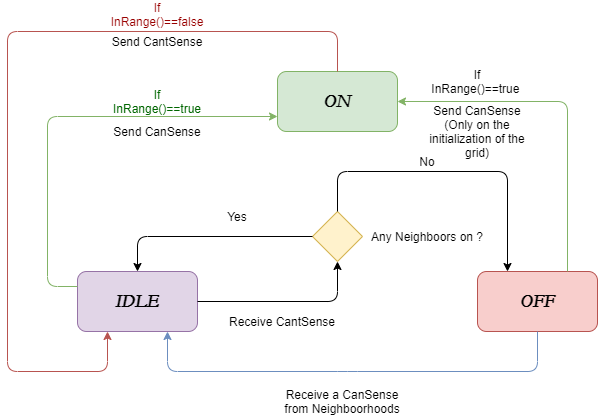

The diagram above was exported from draw.io. Its source (the exported page's mxGraphModel, read from the mxfile embedded in the PNG):
<mxGraphModel dx="852" dy="534" grid="1" gridSize="10" guides="1" tooltips="1" connect="1" arrows="1" fold="1" page="1" pageScale="1" pageWidth="827" pageHeight="1169" math="0" shadow="0">
  <root>
    <mxCell id="0" />
    <mxCell id="1" parent="0" />
    <mxCell id="HT2-hOZa-nHwqrNUQqin-1" value="" style="rounded=1;whiteSpace=wrap;html=1;fillColor=#d5e8d4;strokeColor=#82b366;" parent="1" vertex="1">
      <mxGeometry x="360" y="100" width="120" height="60" as="geometry" />
    </mxCell>
    <mxCell id="HT2-hOZa-nHwqrNUQqin-2" value="" style="rounded=1;whiteSpace=wrap;html=1;fillColor=#e1d5e7;strokeColor=#9673a6;" parent="1" vertex="1">
      <mxGeometry x="160" y="300" width="120" height="60" as="geometry" />
    </mxCell>
    <mxCell id="HT2-hOZa-nHwqrNUQqin-3" value="" style="rounded=1;whiteSpace=wrap;html=1;fillColor=#f8cecc;strokeColor=#b85450;" parent="1" vertex="1">
      <mxGeometry x="560" y="300" width="120" height="60" as="geometry" />
    </mxCell>
    <mxCell id="HT2-hOZa-nHwqrNUQqin-4" value="" style="endArrow=classic;html=1;entryX=1;entryY=0.5;entryDx=0;entryDy=0;fillColor=#d5e8d4;strokeColor=#82b366;exitX=0.75;exitY=0;exitDx=0;exitDy=0;" parent="1" source="HT2-hOZa-nHwqrNUQqin-3" target="HT2-hOZa-nHwqrNUQqin-1" edge="1">
      <mxGeometry width="50" height="50" relative="1" as="geometry">
        <mxPoint x="620" y="300" as="sourcePoint" />
        <mxPoint x="210" y="380" as="targetPoint" />
        <Array as="points">
          <mxPoint x="650" y="130" />
        </Array>
      </mxGeometry>
    </mxCell>
    <mxCell id="HT2-hOZa-nHwqrNUQqin-5" value="" style="rhombus;whiteSpace=wrap;html=1;fillColor=#fff2cc;strokeColor=#d6b656;" parent="1" vertex="1">
      <mxGeometry x="395" y="240" width="50" height="50" as="geometry" />
    </mxCell>
    <mxCell id="HT2-hOZa-nHwqrNUQqin-6" value="" style="endArrow=classic;html=1;entryX=0.5;entryY=1;entryDx=0;entryDy=0;exitX=1;exitY=0.5;exitDx=0;exitDy=0;" parent="1" source="HT2-hOZa-nHwqrNUQqin-2" target="HT2-hOZa-nHwqrNUQqin-5" edge="1">
      <mxGeometry width="50" height="50" relative="1" as="geometry">
        <mxPoint x="160" y="430" as="sourcePoint" />
        <mxPoint x="210" y="380" as="targetPoint" />
        <Array as="points">
          <mxPoint x="420" y="330" />
        </Array>
      </mxGeometry>
    </mxCell>
    <mxCell id="HT2-hOZa-nHwqrNUQqin-7" value="" style="endArrow=classic;html=1;entryX=0.25;entryY=0;entryDx=0;entryDy=0;exitX=0.5;exitY=0;exitDx=0;exitDy=0;" parent="1" source="HT2-hOZa-nHwqrNUQqin-5" target="HT2-hOZa-nHwqrNUQqin-3" edge="1">
      <mxGeometry width="50" height="50" relative="1" as="geometry">
        <mxPoint x="160" y="430" as="sourcePoint" />
        <mxPoint x="210" y="380" as="targetPoint" />
        <Array as="points">
          <mxPoint x="420" y="200" />
          <mxPoint x="590" y="200" />
        </Array>
      </mxGeometry>
    </mxCell>
    <mxCell id="HT2-hOZa-nHwqrNUQqin-8" value="" style="endArrow=classic;html=1;entryX=0.5;entryY=0;entryDx=0;entryDy=0;exitX=0;exitY=0.5;exitDx=0;exitDy=0;" parent="1" source="HT2-hOZa-nHwqrNUQqin-5" target="HT2-hOZa-nHwqrNUQqin-2" edge="1">
      <mxGeometry width="50" height="50" relative="1" as="geometry">
        <mxPoint x="160" y="430" as="sourcePoint" />
        <mxPoint x="210" y="380" as="targetPoint" />
        <Array as="points">
          <mxPoint x="220" y="265" />
        </Array>
      </mxGeometry>
    </mxCell>
    <mxCell id="HT2-hOZa-nHwqrNUQqin-9" value="" style="endArrow=classic;html=1;entryX=0.75;entryY=1;entryDx=0;entryDy=0;exitX=0.5;exitY=1;exitDx=0;exitDy=0;fillColor=#dae8fc;strokeColor=#6c8ebf;" parent="1" source="HT2-hOZa-nHwqrNUQqin-3" target="HT2-hOZa-nHwqrNUQqin-2" edge="1">
      <mxGeometry width="50" height="50" relative="1" as="geometry">
        <mxPoint x="160" y="430" as="sourcePoint" />
        <mxPoint x="210" y="380" as="targetPoint" />
        <Array as="points">
          <mxPoint x="620" y="400" />
          <mxPoint x="430" y="400" />
          <mxPoint x="250" y="400" />
        </Array>
      </mxGeometry>
    </mxCell>
    <mxCell id="HT2-hOZa-nHwqrNUQqin-10" value="" style="endArrow=classic;html=1;entryX=0;entryY=0.75;entryDx=0;entryDy=0;exitX=0;exitY=0.25;exitDx=0;exitDy=0;fillColor=#d5e8d4;strokeColor=#82b366;" parent="1" source="HT2-hOZa-nHwqrNUQqin-2" target="HT2-hOZa-nHwqrNUQqin-1" edge="1">
      <mxGeometry width="50" height="50" relative="1" as="geometry">
        <mxPoint x="130" y="320" as="sourcePoint" />
        <mxPoint x="210" y="430" as="targetPoint" />
        <Array as="points">
          <mxPoint x="130" y="315" />
          <mxPoint x="130" y="145" />
        </Array>
      </mxGeometry>
    </mxCell>
    <mxCell id="HT2-hOZa-nHwqrNUQqin-11" value="" style="endArrow=classic;html=1;entryX=0.25;entryY=1;entryDx=0;entryDy=0;exitX=0.5;exitY=0;exitDx=0;exitDy=0;fillColor=#f8cecc;strokeColor=#b85450;" parent="1" source="HT2-hOZa-nHwqrNUQqin-1" target="HT2-hOZa-nHwqrNUQqin-2" edge="1">
      <mxGeometry width="50" height="50" relative="1" as="geometry">
        <mxPoint x="120" y="480" as="sourcePoint" />
        <mxPoint x="170" y="430" as="targetPoint" />
        <Array as="points">
          <mxPoint x="420" y="60" />
          <mxPoint x="90" y="60" />
          <mxPoint x="90" y="400" />
          <mxPoint x="190" y="400" />
        </Array>
      </mxGeometry>
    </mxCell>
    <mxCell id="HT2-hOZa-nHwqrNUQqin-12" value="&lt;font size=&quot;1&quot;&gt;&lt;b&gt;&lt;i&gt;&lt;font style=&quot;font-size: 18px&quot; face=&quot;Garamond&quot;&gt;ON&lt;/font&gt;&lt;/i&gt;&lt;/b&gt;&lt;/font&gt;" style="text;html=1;strokeColor=none;fillColor=none;align=center;verticalAlign=middle;whiteSpace=wrap;rounded=0;" parent="1" vertex="1">
      <mxGeometry x="400" y="120" width="40" height="20" as="geometry" />
    </mxCell>
    <mxCell id="HT2-hOZa-nHwqrNUQqin-13" value="&lt;font style=&quot;font-size: 18px&quot; face=&quot;Garamond&quot;&gt;&lt;b&gt;&lt;i&gt;&lt;font style=&quot;font-size: 18px&quot;&gt;IDLE&lt;/font&gt;&lt;/i&gt;&lt;/b&gt;&lt;/font&gt;" style="text;html=1;strokeColor=none;fillColor=none;align=center;verticalAlign=middle;whiteSpace=wrap;rounded=0;" parent="1" vertex="1">
      <mxGeometry x="200" y="320" width="40" height="20" as="geometry" />
    </mxCell>
    <mxCell id="HT2-hOZa-nHwqrNUQqin-14" value="&lt;font face=&quot;Garamond&quot;&gt;&lt;b&gt;&lt;i&gt;&lt;font style=&quot;font-size: 18px&quot;&gt;OFF&lt;/font&gt;&lt;/i&gt;&lt;/b&gt;&lt;/font&gt;" style="text;html=1;strokeColor=none;fillColor=none;align=center;verticalAlign=middle;whiteSpace=wrap;rounded=0;" parent="1" vertex="1">
      <mxGeometry x="600" y="320" width="40" height="20" as="geometry" />
    </mxCell>
    <mxCell id="HT2-hOZa-nHwqrNUQqin-16" value="If&lt;br&gt;InRange()==true&amp;nbsp;" style="text;html=1;strokeColor=none;fillColor=none;align=center;verticalAlign=middle;whiteSpace=wrap;rounded=0;" parent="1" vertex="1">
      <mxGeometry x="540" y="100" width="40" height="20" as="geometry" />
    </mxCell>
    <mxCell id="HT2-hOZa-nHwqrNUQqin-17" value="Receive a CanSense from Neighboorhoods" style="text;html=1;strokeColor=none;fillColor=none;align=center;verticalAlign=middle;whiteSpace=wrap;rounded=0;" parent="1" vertex="1">
      <mxGeometry x="360" y="420" width="130" height="20" as="geometry" />
    </mxCell>
    <mxCell id="HT2-hOZa-nHwqrNUQqin-18" value="&lt;font color=&quot;#006600&quot;&gt;If InRange()==true&lt;/font&gt;" style="text;html=1;strokeColor=none;fillColor=none;align=center;verticalAlign=middle;whiteSpace=wrap;rounded=0;" parent="1" vertex="1">
      <mxGeometry x="220" y="120" width="40" height="20" as="geometry" />
    </mxCell>
    <mxCell id="HT2-hOZa-nHwqrNUQqin-19" value="&lt;font color=&quot;#990000&quot;&gt;If InRange()==false&lt;br&gt;&lt;br&gt;&lt;/font&gt;" style="text;html=1;strokeColor=none;fillColor=none;align=center;verticalAlign=middle;whiteSpace=wrap;rounded=0;" parent="1" vertex="1">
      <mxGeometry x="220" y="40" width="40" height="20" as="geometry" />
    </mxCell>
    <mxCell id="HT2-hOZa-nHwqrNUQqin-20" value="Receive CantSense" style="text;html=1;strokeColor=none;fillColor=none;align=center;verticalAlign=middle;whiteSpace=wrap;rounded=0;" parent="1" vertex="1">
      <mxGeometry x="300" y="340" width="130" height="20" as="geometry" />
    </mxCell>
    <mxCell id="HT2-hOZa-nHwqrNUQqin-21" style="edgeStyle=orthogonalEdgeStyle;rounded=0;orthogonalLoop=1;jettySize=auto;html=1;exitX=0.5;exitY=1;exitDx=0;exitDy=0;" parent="1" source="HT2-hOZa-nHwqrNUQqin-20" target="HT2-hOZa-nHwqrNUQqin-20" edge="1">
      <mxGeometry relative="1" as="geometry" />
    </mxCell>
    <mxCell id="HT2-hOZa-nHwqrNUQqin-22" value="Any Neighboors on ?" style="text;html=1;strokeColor=none;fillColor=none;align=center;verticalAlign=middle;whiteSpace=wrap;rounded=0;" parent="1" vertex="1">
      <mxGeometry x="450" y="255" width="120" height="20" as="geometry" />
    </mxCell>
    <mxCell id="HT2-hOZa-nHwqrNUQqin-23" value="No" style="text;html=1;strokeColor=none;fillColor=none;align=center;verticalAlign=middle;whiteSpace=wrap;rounded=0;" parent="1" vertex="1">
      <mxGeometry x="490" y="180" width="40" height="20" as="geometry" />
    </mxCell>
    <mxCell id="HT2-hOZa-nHwqrNUQqin-25" value="Yes" style="text;html=1;strokeColor=none;fillColor=none;align=center;verticalAlign=middle;whiteSpace=wrap;rounded=0;" parent="1" vertex="1">
      <mxGeometry x="300" y="235" width="40" height="20" as="geometry" />
    </mxCell>
    <mxCell id="VppRczrpAQBzKv5fAwZT-3" value="Send CanSense" style="text;html=1;strokeColor=none;fillColor=none;align=center;verticalAlign=middle;whiteSpace=wrap;rounded=0;" parent="1" vertex="1">
      <mxGeometry x="190" y="150" width="100" height="20" as="geometry" />
    </mxCell>
    <mxCell id="VppRczrpAQBzKv5fAwZT-4" value="Send CantSense" style="text;html=1;strokeColor=none;fillColor=none;align=center;verticalAlign=middle;whiteSpace=wrap;rounded=0;" parent="1" vertex="1">
      <mxGeometry x="190" y="60" width="100" height="20" as="geometry" />
    </mxCell>
    <mxCell id="VppRczrpAQBzKv5fAwZT-7" value="Send CanSense&lt;br&gt;(Only on the initialization of the grid)" style="text;html=1;strokeColor=none;fillColor=none;align=center;verticalAlign=middle;whiteSpace=wrap;rounded=0;" parent="1" vertex="1">
      <mxGeometry x="510" y="150" width="100" height="20" as="geometry" />
    </mxCell>
  </root>
</mxGraphModel>